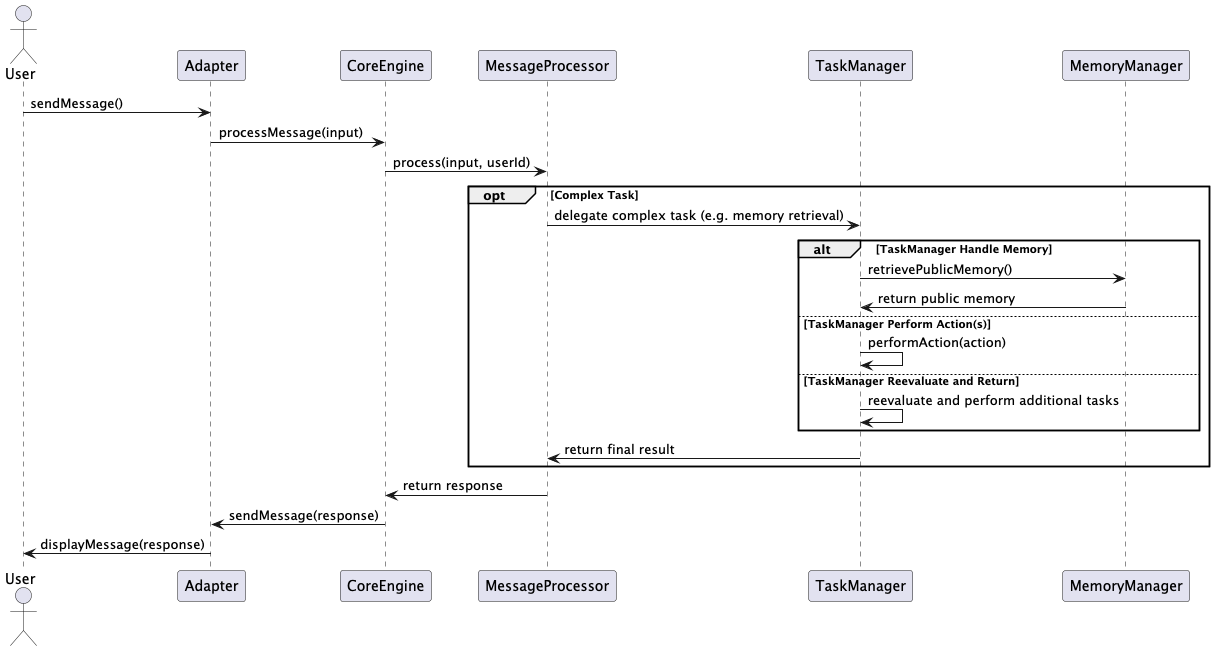

The diagram above was rendered by PlantUML. Its source (embedded in the PNG):
@startuml

actor User
User -> Adapter : sendMessage()
Adapter -> CoreEngine : processMessage(input)
CoreEngine -> MessageProcessor : process(input, userId)

opt Complex Task
    MessageProcessor -> TaskManager : delegate complex task (e.g. memory retrieval)

    alt TaskManager Handle Memory
        TaskManager -> MemoryManager : retrievePublicMemory()
        MemoryManager -> TaskManager : return public memory
    else TaskManager Perform Action(s)
        TaskManager -> TaskManager : performAction(action)
    else TaskManager Reevaluate and Return
        TaskManager -> TaskManager : reevaluate and perform additional tasks
    end

    TaskManager -> MessageProcessor : return final result
end

MessageProcessor -> CoreEngine : return response
CoreEngine -> Adapter : sendMessage(response)
Adapter -> User : displayMessage(response)

@enduml